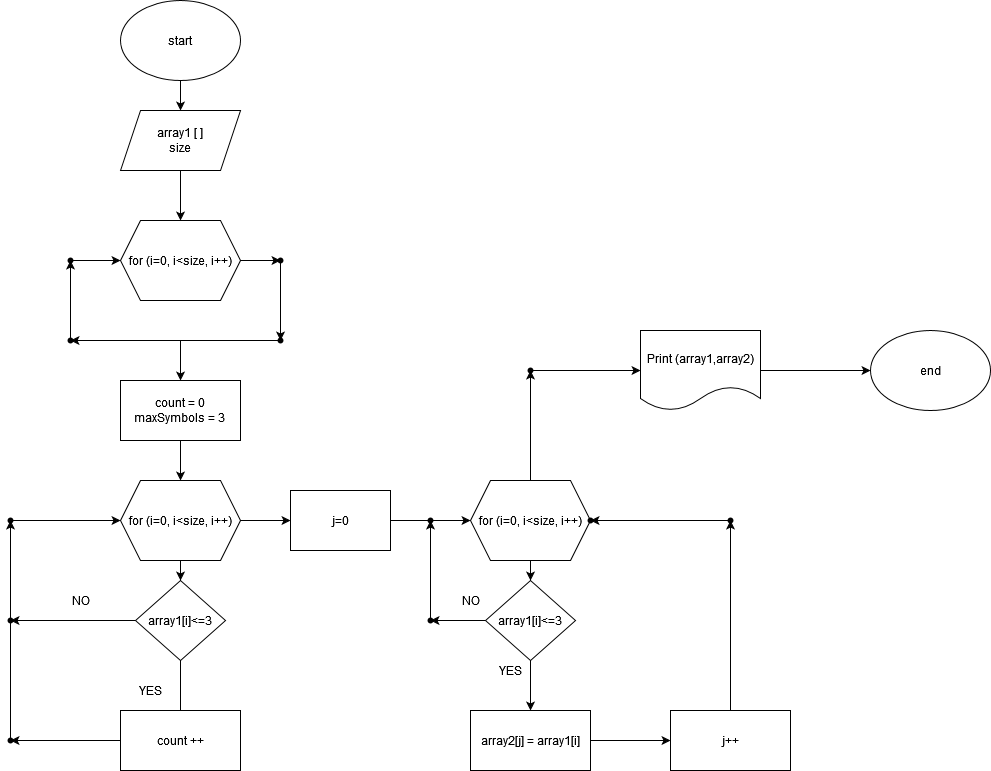

The diagram above was exported from draw.io. Its source (the exported page's mxGraphModel, read from the mxfile embedded in the PNG):
<mxGraphModel dx="1674" dy="763" grid="1" gridSize="10" guides="1" tooltips="1" connect="1" arrows="1" fold="1" page="1" pageScale="1" pageWidth="827" pageHeight="1169" math="0" shadow="0">
  <root>
    <mxCell id="0" />
    <mxCell id="1" parent="0" />
    <mxCell id="2k3S649IwIxXlYh9mmSw-10" value="" style="edgeStyle=orthogonalEdgeStyle;rounded=0;orthogonalLoop=1;jettySize=auto;html=1;" parent="1" source="2k3S649IwIxXlYh9mmSw-1" target="2k3S649IwIxXlYh9mmSw-8" edge="1">
      <mxGeometry relative="1" as="geometry" />
    </mxCell>
    <mxCell id="2k3S649IwIxXlYh9mmSw-1" value="start" style="ellipse;whiteSpace=wrap;html=1;" parent="1" vertex="1">
      <mxGeometry x="280" y="20" width="120" height="80" as="geometry" />
    </mxCell>
    <mxCell id="2k3S649IwIxXlYh9mmSw-8" value="&lt;div&gt;array1 [ ]&lt;/div&gt;&lt;div&gt;size&lt;br&gt;&lt;/div&gt;" style="shape=parallelogram;perimeter=parallelogramPerimeter;whiteSpace=wrap;html=1;fixedSize=1;" parent="1" vertex="1">
      <mxGeometry x="280" y="130" width="120" height="60" as="geometry" />
    </mxCell>
    <mxCell id="2k3S649IwIxXlYh9mmSw-9" value="" style="endArrow=classic;html=1;rounded=0;" parent="1" source="2k3S649IwIxXlYh9mmSw-8" edge="1">
      <mxGeometry width="50" height="50" relative="1" as="geometry">
        <mxPoint x="340" y="240" as="sourcePoint" />
        <mxPoint x="340" y="240" as="targetPoint" />
      </mxGeometry>
    </mxCell>
    <mxCell id="VWJHBUcdQvt371kXLSp2-15" value="end" style="ellipse;whiteSpace=wrap;html=1;" vertex="1" parent="1">
      <mxGeometry x="1030" y="350" width="120" height="80" as="geometry" />
    </mxCell>
    <mxCell id="VWJHBUcdQvt371kXLSp2-21" value="" style="edgeStyle=orthogonalEdgeStyle;rounded=0;orthogonalLoop=1;jettySize=auto;html=1;" edge="1" parent="1" source="VWJHBUcdQvt371kXLSp2-16" target="VWJHBUcdQvt371kXLSp2-20">
      <mxGeometry relative="1" as="geometry" />
    </mxCell>
    <mxCell id="VWJHBUcdQvt371kXLSp2-16" value="for (i=0, i&amp;lt;size, i++)" style="shape=hexagon;perimeter=hexagonPerimeter2;whiteSpace=wrap;html=1;fixedSize=1;" vertex="1" parent="1">
      <mxGeometry x="280" y="240" width="120" height="80" as="geometry" />
    </mxCell>
    <mxCell id="VWJHBUcdQvt371kXLSp2-39" value="" style="edgeStyle=orthogonalEdgeStyle;rounded=0;orthogonalLoop=1;jettySize=auto;html=1;" edge="1" parent="1" source="VWJHBUcdQvt371kXLSp2-17" target="VWJHBUcdQvt371kXLSp2-38">
      <mxGeometry relative="1" as="geometry" />
    </mxCell>
    <mxCell id="VWJHBUcdQvt371kXLSp2-17" value="&lt;div&gt;count = 0&lt;/div&gt;&lt;div&gt;maxSymbols = 3&lt;br&gt;&lt;/div&gt;" style="whiteSpace=wrap;html=1;" vertex="1" parent="1">
      <mxGeometry x="280" y="400" width="120" height="60" as="geometry" />
    </mxCell>
    <mxCell id="VWJHBUcdQvt371kXLSp2-51" value="" style="edgeStyle=orthogonalEdgeStyle;rounded=0;orthogonalLoop=1;jettySize=auto;html=1;" edge="1" parent="1" source="VWJHBUcdQvt371kXLSp2-18" target="VWJHBUcdQvt371kXLSp2-50">
      <mxGeometry relative="1" as="geometry" />
    </mxCell>
    <mxCell id="VWJHBUcdQvt371kXLSp2-18" value="array1[i]&amp;lt;=3" style="rhombus;whiteSpace=wrap;html=1;" vertex="1" parent="1">
      <mxGeometry x="295" y="600" width="90" height="80" as="geometry" />
    </mxCell>
    <mxCell id="VWJHBUcdQvt371kXLSp2-23" value="" style="edgeStyle=orthogonalEdgeStyle;rounded=0;orthogonalLoop=1;jettySize=auto;html=1;" edge="1" parent="1" source="VWJHBUcdQvt371kXLSp2-20" target="VWJHBUcdQvt371kXLSp2-22">
      <mxGeometry relative="1" as="geometry" />
    </mxCell>
    <mxCell id="VWJHBUcdQvt371kXLSp2-20" value="" style="shape=waypoint;sketch=0;size=6;pointerEvents=1;points=[];fillColor=default;resizable=0;rotatable=0;perimeter=centerPerimeter;snapToPoint=1;" vertex="1" parent="1">
      <mxGeometry x="430" y="270" width="20" height="20" as="geometry" />
    </mxCell>
    <mxCell id="VWJHBUcdQvt371kXLSp2-25" value="" style="edgeStyle=orthogonalEdgeStyle;rounded=0;orthogonalLoop=1;jettySize=auto;html=1;" edge="1" parent="1" source="VWJHBUcdQvt371kXLSp2-22" target="VWJHBUcdQvt371kXLSp2-24">
      <mxGeometry relative="1" as="geometry" />
    </mxCell>
    <mxCell id="VWJHBUcdQvt371kXLSp2-22" value="" style="shape=waypoint;sketch=0;size=6;pointerEvents=1;points=[];fillColor=default;resizable=0;rotatable=0;perimeter=centerPerimeter;snapToPoint=1;" vertex="1" parent="1">
      <mxGeometry x="430" y="350" width="20" height="20" as="geometry" />
    </mxCell>
    <mxCell id="VWJHBUcdQvt371kXLSp2-29" value="" style="edgeStyle=orthogonalEdgeStyle;rounded=0;orthogonalLoop=1;jettySize=auto;html=1;entryX=0.5;entryY=0;entryDx=0;entryDy=0;" edge="1" parent="1" source="VWJHBUcdQvt371kXLSp2-24" target="VWJHBUcdQvt371kXLSp2-17">
      <mxGeometry relative="1" as="geometry" />
    </mxCell>
    <mxCell id="VWJHBUcdQvt371kXLSp2-33" value="" style="edgeStyle=orthogonalEdgeStyle;rounded=0;orthogonalLoop=1;jettySize=auto;html=1;" edge="1" parent="1" source="VWJHBUcdQvt371kXLSp2-24" target="VWJHBUcdQvt371kXLSp2-32">
      <mxGeometry relative="1" as="geometry" />
    </mxCell>
    <mxCell id="VWJHBUcdQvt371kXLSp2-24" value="" style="shape=waypoint;sketch=0;size=6;pointerEvents=1;points=[];fillColor=default;resizable=0;rotatable=0;perimeter=centerPerimeter;snapToPoint=1;" vertex="1" parent="1">
      <mxGeometry x="220" y="350" width="20" height="20" as="geometry" />
    </mxCell>
    <mxCell id="VWJHBUcdQvt371kXLSp2-34" value="" style="edgeStyle=orthogonalEdgeStyle;rounded=0;orthogonalLoop=1;jettySize=auto;html=1;" edge="1" parent="1" source="VWJHBUcdQvt371kXLSp2-32" target="VWJHBUcdQvt371kXLSp2-16">
      <mxGeometry relative="1" as="geometry" />
    </mxCell>
    <mxCell id="VWJHBUcdQvt371kXLSp2-32" value="" style="shape=waypoint;sketch=0;size=6;pointerEvents=1;points=[];fillColor=default;resizable=0;rotatable=0;perimeter=centerPerimeter;snapToPoint=1;" vertex="1" parent="1">
      <mxGeometry x="220" y="270" width="20" height="20" as="geometry" />
    </mxCell>
    <mxCell id="VWJHBUcdQvt371kXLSp2-40" value="" style="edgeStyle=orthogonalEdgeStyle;rounded=0;orthogonalLoop=1;jettySize=auto;html=1;" edge="1" parent="1" source="VWJHBUcdQvt371kXLSp2-38" target="VWJHBUcdQvt371kXLSp2-18">
      <mxGeometry relative="1" as="geometry" />
    </mxCell>
    <mxCell id="VWJHBUcdQvt371kXLSp2-73" value="" style="edgeStyle=orthogonalEdgeStyle;rounded=0;orthogonalLoop=1;jettySize=auto;html=1;" edge="1" parent="1" source="VWJHBUcdQvt371kXLSp2-38" target="VWJHBUcdQvt371kXLSp2-72">
      <mxGeometry relative="1" as="geometry" />
    </mxCell>
    <mxCell id="VWJHBUcdQvt371kXLSp2-38" value="for (i=0, i&amp;lt;size, i++)" style="shape=hexagon;perimeter=hexagonPerimeter2;whiteSpace=wrap;html=1;fixedSize=1;" vertex="1" parent="1">
      <mxGeometry x="280" y="500" width="120" height="80" as="geometry" />
    </mxCell>
    <mxCell id="VWJHBUcdQvt371kXLSp2-48" value="" style="edgeStyle=orthogonalEdgeStyle;rounded=0;orthogonalLoop=1;jettySize=auto;html=1;" edge="1" parent="1" source="VWJHBUcdQvt371kXLSp2-45" target="VWJHBUcdQvt371kXLSp2-47">
      <mxGeometry relative="1" as="geometry" />
    </mxCell>
    <mxCell id="VWJHBUcdQvt371kXLSp2-45" value="" style="shape=waypoint;sketch=0;size=6;pointerEvents=1;points=[];fillColor=default;resizable=0;rotatable=0;perimeter=centerPerimeter;snapToPoint=1;" vertex="1" parent="1">
      <mxGeometry x="160" y="750" width="20" height="20" as="geometry" />
    </mxCell>
    <mxCell id="VWJHBUcdQvt371kXLSp2-49" value="" style="edgeStyle=orthogonalEdgeStyle;rounded=0;orthogonalLoop=1;jettySize=auto;html=1;" edge="1" parent="1" source="VWJHBUcdQvt371kXLSp2-47" target="VWJHBUcdQvt371kXLSp2-38">
      <mxGeometry relative="1" as="geometry" />
    </mxCell>
    <mxCell id="VWJHBUcdQvt371kXLSp2-47" value="" style="shape=waypoint;sketch=0;size=6;pointerEvents=1;points=[];fillColor=default;resizable=0;rotatable=0;perimeter=centerPerimeter;snapToPoint=1;" vertex="1" parent="1">
      <mxGeometry x="160" y="530" width="20" height="20" as="geometry" />
    </mxCell>
    <mxCell id="VWJHBUcdQvt371kXLSp2-50" value="" style="shape=waypoint;sketch=0;size=6;pointerEvents=1;points=[];fillColor=default;resizable=0;rotatable=0;perimeter=centerPerimeter;snapToPoint=1;" vertex="1" parent="1">
      <mxGeometry x="160" y="630" width="20" height="20" as="geometry" />
    </mxCell>
    <mxCell id="VWJHBUcdQvt371kXLSp2-52" value="NO" style="text;html=1;align=center;verticalAlign=middle;resizable=0;points=[];autosize=1;strokeColor=none;fillColor=none;" vertex="1" parent="1">
      <mxGeometry x="220" y="605" width="40" height="30" as="geometry" />
    </mxCell>
    <mxCell id="VWJHBUcdQvt371kXLSp2-55" value="YES" style="text;html=1;align=center;verticalAlign=middle;resizable=0;points=[];autosize=1;strokeColor=none;fillColor=none;" vertex="1" parent="1">
      <mxGeometry x="285" y="695" width="50" height="30" as="geometry" />
    </mxCell>
    <mxCell id="VWJHBUcdQvt371kXLSp2-56" value="" style="edgeStyle=orthogonalEdgeStyle;rounded=0;orthogonalLoop=1;jettySize=auto;html=1;endArrow=none;" edge="1" parent="1" source="VWJHBUcdQvt371kXLSp2-18" target="VWJHBUcdQvt371kXLSp2-6">
      <mxGeometry relative="1" as="geometry">
        <mxPoint x="340" y="680" as="sourcePoint" />
        <mxPoint x="340" y="800" as="targetPoint" />
      </mxGeometry>
    </mxCell>
    <mxCell id="VWJHBUcdQvt371kXLSp2-58" value="" style="edgeStyle=orthogonalEdgeStyle;rounded=0;orthogonalLoop=1;jettySize=auto;html=1;" edge="1" parent="1" source="VWJHBUcdQvt371kXLSp2-6" target="VWJHBUcdQvt371kXLSp2-45">
      <mxGeometry relative="1" as="geometry" />
    </mxCell>
    <mxCell id="VWJHBUcdQvt371kXLSp2-6" value="count ++" style="whiteSpace=wrap;html=1;" vertex="1" parent="1">
      <mxGeometry x="280" y="730" width="120" height="60" as="geometry" />
    </mxCell>
    <mxCell id="VWJHBUcdQvt371kXLSp2-62" value="" style="edgeStyle=orthogonalEdgeStyle;rounded=0;orthogonalLoop=1;jettySize=auto;html=1;" edge="1" parent="1" source="VWJHBUcdQvt371kXLSp2-59" target="VWJHBUcdQvt371kXLSp2-61">
      <mxGeometry relative="1" as="geometry" />
    </mxCell>
    <mxCell id="VWJHBUcdQvt371kXLSp2-90" value="" style="edgeStyle=orthogonalEdgeStyle;rounded=0;orthogonalLoop=1;jettySize=auto;html=1;" edge="1" parent="1" source="VWJHBUcdQvt371kXLSp2-59" target="VWJHBUcdQvt371kXLSp2-89">
      <mxGeometry relative="1" as="geometry" />
    </mxCell>
    <mxCell id="VWJHBUcdQvt371kXLSp2-59" value="for (i=0, i&amp;lt;size, i++)" style="shape=hexagon;perimeter=hexagonPerimeter2;whiteSpace=wrap;html=1;fixedSize=1;" vertex="1" parent="1">
      <mxGeometry x="630" y="500" width="120" height="80" as="geometry" />
    </mxCell>
    <mxCell id="VWJHBUcdQvt371kXLSp2-70" value="" style="edgeStyle=orthogonalEdgeStyle;rounded=0;orthogonalLoop=1;jettySize=auto;html=1;" edge="1" parent="1" source="VWJHBUcdQvt371kXLSp2-61" target="VWJHBUcdQvt371kXLSp2-69">
      <mxGeometry relative="1" as="geometry" />
    </mxCell>
    <mxCell id="VWJHBUcdQvt371kXLSp2-77" value="" style="edgeStyle=orthogonalEdgeStyle;rounded=0;orthogonalLoop=1;jettySize=auto;html=1;" edge="1" parent="1" source="VWJHBUcdQvt371kXLSp2-61" target="VWJHBUcdQvt371kXLSp2-76">
      <mxGeometry relative="1" as="geometry" />
    </mxCell>
    <mxCell id="VWJHBUcdQvt371kXLSp2-61" value="array1[i]&amp;lt;=3" style="rhombus;whiteSpace=wrap;html=1;" vertex="1" parent="1">
      <mxGeometry x="645" y="600" width="90" height="80" as="geometry" />
    </mxCell>
    <mxCell id="VWJHBUcdQvt371kXLSp2-68" value="NO" style="text;html=1;align=center;verticalAlign=middle;resizable=0;points=[];autosize=1;strokeColor=none;fillColor=none;" vertex="1" parent="1">
      <mxGeometry x="610" y="605" width="40" height="30" as="geometry" />
    </mxCell>
    <mxCell id="VWJHBUcdQvt371kXLSp2-81" value="" style="edgeStyle=orthogonalEdgeStyle;rounded=0;orthogonalLoop=1;jettySize=auto;html=1;" edge="1" parent="1" source="VWJHBUcdQvt371kXLSp2-69" target="VWJHBUcdQvt371kXLSp2-80">
      <mxGeometry relative="1" as="geometry" />
    </mxCell>
    <mxCell id="VWJHBUcdQvt371kXLSp2-69" value="array2[j] = array1[i]" style="whiteSpace=wrap;html=1;" vertex="1" parent="1">
      <mxGeometry x="630" y="730" width="120" height="60" as="geometry" />
    </mxCell>
    <mxCell id="VWJHBUcdQvt371kXLSp2-71" value="YES" style="text;html=1;align=center;verticalAlign=middle;resizable=0;points=[];autosize=1;strokeColor=none;fillColor=none;" vertex="1" parent="1">
      <mxGeometry x="645" y="675" width="50" height="30" as="geometry" />
    </mxCell>
    <mxCell id="VWJHBUcdQvt371kXLSp2-74" value="" style="edgeStyle=orthogonalEdgeStyle;rounded=0;orthogonalLoop=1;jettySize=auto;html=1;" edge="1" parent="1" source="VWJHBUcdQvt371kXLSp2-72" target="VWJHBUcdQvt371kXLSp2-59">
      <mxGeometry relative="1" as="geometry" />
    </mxCell>
    <mxCell id="VWJHBUcdQvt371kXLSp2-72" value="j=0" style="whiteSpace=wrap;html=1;" vertex="1" parent="1">
      <mxGeometry x="450" y="510" width="100" height="60" as="geometry" />
    </mxCell>
    <mxCell id="VWJHBUcdQvt371kXLSp2-79" value="" style="edgeStyle=orthogonalEdgeStyle;rounded=0;orthogonalLoop=1;jettySize=auto;html=1;" edge="1" parent="1" source="VWJHBUcdQvt371kXLSp2-76" target="VWJHBUcdQvt371kXLSp2-78">
      <mxGeometry relative="1" as="geometry" />
    </mxCell>
    <mxCell id="VWJHBUcdQvt371kXLSp2-76" value="" style="shape=waypoint;sketch=0;size=6;pointerEvents=1;points=[];fillColor=default;resizable=0;rotatable=0;perimeter=centerPerimeter;snapToPoint=1;" vertex="1" parent="1">
      <mxGeometry x="580" y="630" width="20" height="20" as="geometry" />
    </mxCell>
    <mxCell id="VWJHBUcdQvt371kXLSp2-78" value="" style="shape=waypoint;sketch=0;size=6;pointerEvents=1;points=[];fillColor=default;resizable=0;rotatable=0;perimeter=centerPerimeter;snapToPoint=1;" vertex="1" parent="1">
      <mxGeometry x="580" y="530" width="20" height="20" as="geometry" />
    </mxCell>
    <mxCell id="VWJHBUcdQvt371kXLSp2-83" value="" style="edgeStyle=orthogonalEdgeStyle;rounded=0;orthogonalLoop=1;jettySize=auto;html=1;" edge="1" parent="1" source="VWJHBUcdQvt371kXLSp2-80" target="VWJHBUcdQvt371kXLSp2-82">
      <mxGeometry relative="1" as="geometry" />
    </mxCell>
    <mxCell id="VWJHBUcdQvt371kXLSp2-80" value="j++" style="whiteSpace=wrap;html=1;" vertex="1" parent="1">
      <mxGeometry x="830" y="730" width="120" height="60" as="geometry" />
    </mxCell>
    <mxCell id="VWJHBUcdQvt371kXLSp2-85" value="" style="edgeStyle=orthogonalEdgeStyle;rounded=0;orthogonalLoop=1;jettySize=auto;html=1;" edge="1" parent="1" source="VWJHBUcdQvt371kXLSp2-82" target="VWJHBUcdQvt371kXLSp2-84">
      <mxGeometry relative="1" as="geometry" />
    </mxCell>
    <mxCell id="VWJHBUcdQvt371kXLSp2-82" value="" style="shape=waypoint;sketch=0;size=6;pointerEvents=1;points=[];fillColor=default;resizable=0;rotatable=0;perimeter=centerPerimeter;snapToPoint=1;" vertex="1" parent="1">
      <mxGeometry x="880" y="530" width="20" height="20" as="geometry" />
    </mxCell>
    <mxCell id="VWJHBUcdQvt371kXLSp2-84" value="" style="shape=waypoint;sketch=0;size=6;pointerEvents=1;points=[];fillColor=default;resizable=0;rotatable=0;perimeter=centerPerimeter;snapToPoint=1;" vertex="1" parent="1">
      <mxGeometry x="740" y="530" width="20" height="20" as="geometry" />
    </mxCell>
    <mxCell id="VWJHBUcdQvt371kXLSp2-92" value="" style="edgeStyle=orthogonalEdgeStyle;rounded=0;orthogonalLoop=1;jettySize=auto;html=1;" edge="1" parent="1" source="VWJHBUcdQvt371kXLSp2-87" target="VWJHBUcdQvt371kXLSp2-15">
      <mxGeometry relative="1" as="geometry" />
    </mxCell>
    <mxCell id="VWJHBUcdQvt371kXLSp2-87" value="Print (array1,array2)" style="shape=document;whiteSpace=wrap;html=1;boundedLbl=1;" vertex="1" parent="1">
      <mxGeometry x="800" y="350" width="120" height="80" as="geometry" />
    </mxCell>
    <mxCell id="VWJHBUcdQvt371kXLSp2-91" value="" style="edgeStyle=orthogonalEdgeStyle;rounded=0;orthogonalLoop=1;jettySize=auto;html=1;" edge="1" parent="1" source="VWJHBUcdQvt371kXLSp2-89" target="VWJHBUcdQvt371kXLSp2-87">
      <mxGeometry relative="1" as="geometry" />
    </mxCell>
    <mxCell id="VWJHBUcdQvt371kXLSp2-89" value="" style="shape=waypoint;sketch=0;size=6;pointerEvents=1;points=[];fillColor=default;resizable=0;rotatable=0;perimeter=centerPerimeter;snapToPoint=1;" vertex="1" parent="1">
      <mxGeometry x="680" y="380" width="20" height="20" as="geometry" />
    </mxCell>
  </root>
</mxGraphModel>